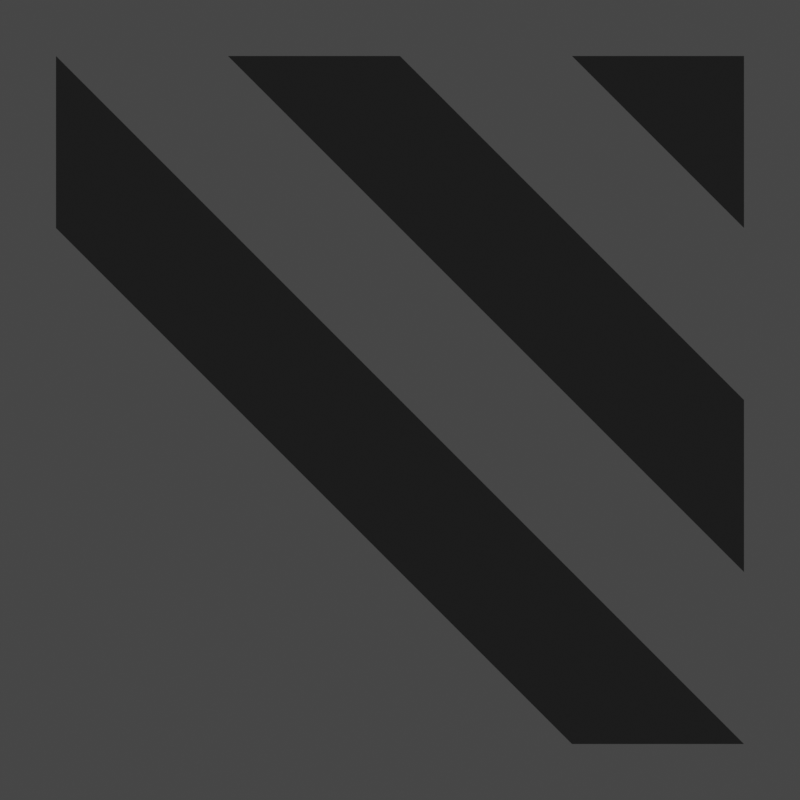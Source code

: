 # Source: tile.blend  (saved by Blender 2.93.13; exported with 4.5.12 LTS)
import bpy
from mathutils import Matrix  # noqa: F401  (used for matrix-valued properties, if any)

bpy.ops.wm.read_factory_settings(use_empty=True)
scene = bpy.context.scene
scene.name = 'Scene'

# ---- collections
col_collection = bpy.data.collections.new('Collection'); scene.collection.children.link(col_collection)

# ---- materials (node trees are filled in below, after node groups)
mat_material_001 = bpy.data.materials.new('Material.001')
mat_material_001.use_transparent_shadow = False

# ---- material node trees
mat_material_001.use_nodes = True; mat_material_001.node_tree.nodes.clear()
_N = mat_material_001.node_tree.nodes; _L = mat_material_001.node_tree.links
n0 = _N.new('ShaderNodeOutputMaterial'); n0.name = 'Material Output'; n0.location = (300, 300)
n1 = _N.new('ShaderNodeEmission'); n1.name = 'Emission'; n1.location = (10, 300)
n1.inputs[0].default_value = (0.01109, 0.01109, 0.01109, 1.0)
_L.new(n1.outputs[0], n0.inputs[0])
n0.is_active_output = True

# ---- world
world_world = bpy.data.worlds.new('World'); scene.world = world_world
world_world.use_nodes = True; world_world.node_tree.nodes.clear()
_N = world_world.node_tree.nodes; _L = world_world.node_tree.links
n0 = _N.new('ShaderNodeOutputWorld'); n0.name = 'World Output'; n0.location = (300, 300)
n1 = _N.new('ShaderNodeBackground'); n1.name = 'Background'; n1.location = (10, 300)
n1.inputs[0].default_value = (0.05088, 0.05088, 0.05088, 1.0)
_L.new(n1.outputs[0], n0.inputs[0])
n0.is_active_output = True
world_world.color = (0.05088, 0.05088, 0.05088)
world_world.use_sun_shadow = False
world_world.sun_shadow_jitter_overblur = 0.0

# ---- cameras
cam_camera_001 = bpy.data.cameras.new('Camera.001')

# ---- meshes
me_plane_001 = bpy.data.meshes.new('Plane.001')
me_plane_001.from_pydata([(1.0, -1.0, 0.0), (-1.0, 1.0, 0.0), (1.0, 1.0, 0.0), (1.0, 0.0, 0.0), (0.0, 1.0, 0.0), (0.0, 0.0, 0.0), (0.5, -1.0, 0.0), (1.0, 0.5, 0.0), (-0.5, 1.0, 0.0), (0.5, -0.5, 0.0), (-1.0, 0.5, 0.0), (1.0, -0.5, 0.0), (0.5, 1.0, 0.0), (-0.5, 0.5, 0.0), (0.5, 0.5, 0.0), (0.0, 0.5, 0.0), (0.5, 0.0, 0.0), (-0.5, 0.0, 0.0), (0.0, -0.5, 0.0)], [], [(4, 15, 14), (18, 9, 5), (18, 6, 9), (6, 0, 9), (17, 18, 5), (10, 13, 1), (10, 17, 13), (17, 5, 13), (16, 11, 3), (14, 16, 3), (14, 15, 16), (12, 7, 2), (8, 15, 4)])
_uv = me_plane_001.uv_layers.new(name='UVMap')
_uv.uv.foreach_set('vector', [0.5, 1.0, 0.5, 0.75, 0.75, 0.75, 0.5, 0.25, 0.75, 0.25, 0.5, 0.5, 0.5, 0.25, 0.75, 0.0, 0.75, 0.25, 0.75, 0.0, 1.0, 0.0, 0.75, 0.25, 0.25, 0.5, 0.5, 0.25, 0.5, 0.5, 0.0, 0.75, 0.25, 0.75, 0.0, 1.0, 0.0, 0.75, 0.25, 0.5, 0.25, 0.75, 0.25, 0.5, 0.5, 0.5, 0.25, 0.75, 0.75, 0.5, 1.0, 0.25, 1.0, 0.5, 0.75, 0.75, 0.75, 0.5, 1.0, 0.5, 0.75, 0.75, 0.5, 0.75, 0.75, 0.5, 0.75, 1.0, 1.0, 0.75, 1.0, 1.0, 0.25, 1.0, 0.5, 0.75, 0.5, 1.0])
me_plane_001.materials.append(mat_material_001)
me_plane_001.use_remesh_fix_poles = True
me_plane_001.use_remesh_preserve_attributes = False
me_plane_001.use_mirror_vertex_groups = False
me_plane_001.update()

# ---- objects
ob_camera = bpy.data.objects.new('Camera', cam_camera_001)
ob_plane = bpy.data.objects.new('Plane', me_plane_001)

# ---- transforms, parenting, visibility, modifiers, constraints
ob_camera.location = (0.0, 0.0, 3.0)
ob_plane.location = (0.0, 0.0, 0.0)
ob_plane.scale = (0.9288, 0.9288, 0.9288)

# ---- collection membership
col_collection.objects.link(ob_camera)
col_collection.objects.link(ob_plane)

# ---- scene / render settings (as saved in the file)
scene.camera = ob_camera
scene.frame_start = 1; scene.frame_end = 250; scene.frame_set(1)
scene.render.engine = 'BLENDER_EEVEE_NEXT'
scene.render.resolution_x = 60
scene.render.resolution_y = 60
scene.render.film_transparent = True
scene.cycles.use_denoising = False
scene.cycles.samples = 128
scene.cycles.sampling_pattern = 'TABULATED_SOBOL'
scene.cycles.use_adaptive_sampling = False
scene.cycles.use_light_tree = False
scene.view_settings.view_transform = 'Filmic'
bpy.context.view_layer.update()

# ---- added for rendering (the .blend has no usable light): sun
light_auto_sun = bpy.data.lights.new('AutoSun', 'SUN')
light_auto_sun.energy = 3.0
light_auto_sun.angle = 0.0523599
ob_auto_sun = bpy.data.objects.new('AutoSun', light_auto_sun)
scene.collection.objects.link(ob_auto_sun)
ob_auto_sun.rotation_euler = (0.872665, 0.174533, 0.523599)
bpy.context.view_layer.update()

